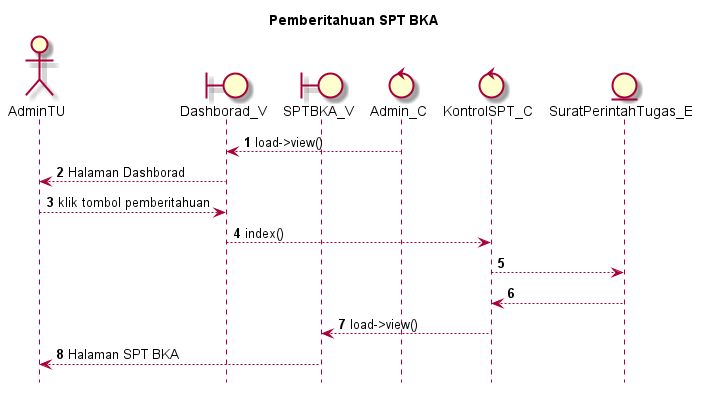

The diagram above was rendered by PlantUML. Its source (embedded in the PNG):
@startuml

autonumber
hide footbox
title Pemberitahuan SPT BKA

Actor AdminTU
boundary Dashborad_V
boundary SPTBKA_V
control Admin_C
control KontrolSPT_C
Entity SuratPerintahTugas_E

Admin_C --> Dashborad_V: load->view()
Dashborad_V --> AdminTU: Halaman Dashborad
AdminTU --> Dashborad_V: klik tombol pemberitahuan
Dashborad_V --> KontrolSPT_C: index()
KontrolSPT_C --> SuratPerintahTugas_E:
    
    SuratPerintahTugas_E --> KontrolSPT_C:
    KontrolSPT_C --> SPTBKA_V: load->view()
    SPTBKA_V --> AdminTU: Halaman SPT BKA

@enduml